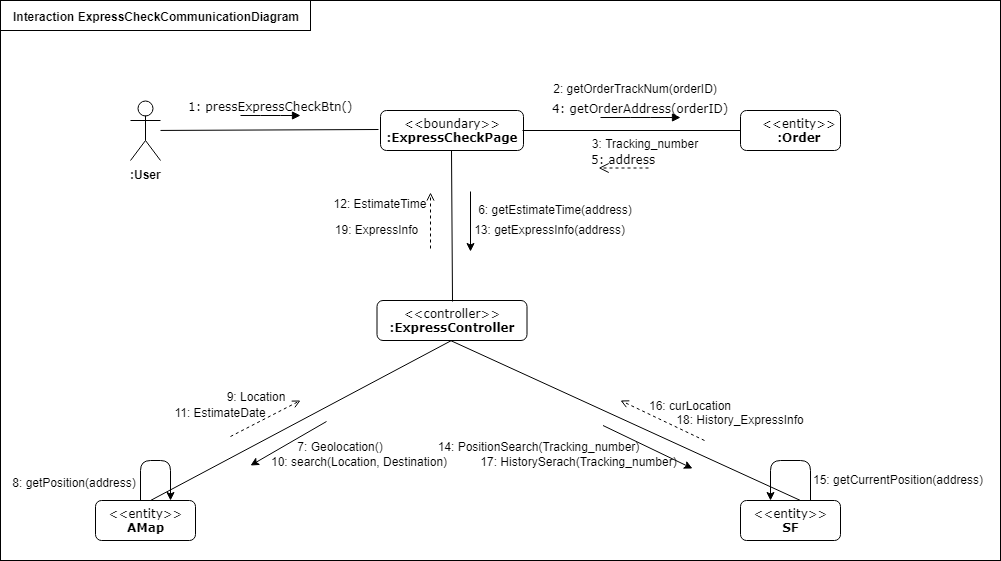

The diagram above was exported from draw.io. Its source (the exported page's mxGraphModel, read from the mxfile embedded in the PNG):
<mxGraphModel dx="1581" dy="528" grid="1" gridSize="10" guides="1" tooltips="1" connect="1" arrows="1" fold="1" page="1" pageScale="1" pageWidth="827" pageHeight="1169" math="0" shadow="0">
  <root>
    <mxCell id="ki2G_T9_-W9oGEQj2Inn-0" />
    <mxCell id="ki2G_T9_-W9oGEQj2Inn-1" parent="ki2G_T9_-W9oGEQj2Inn-0" />
    <mxCell id="EpSGD-9uY80BtJtVs5-Z-38" value="" style="rounded=0;whiteSpace=wrap;html=1;" vertex="1" parent="ki2G_T9_-W9oGEQj2Inn-1">
      <mxGeometry x="-50" y="10" width="1000" height="560" as="geometry" />
    </mxCell>
    <mxCell id="oP990kxlFct5GwtcOvqH-1" value="&lt;font style=&quot;font-size: 9px&quot;&gt;&amp;lt;&amp;lt;entity&amp;gt;&amp;gt;&lt;/font&gt;&lt;br&gt;&lt;b&gt;:Order&lt;/b&gt;" style="shape=umlLifeline;perimeter=lifelinePerimeter;whiteSpace=wrap;html=1;container=1;collapsible=0;recursiveResize=0;outlineConnect=0;rounded=1;shadow=0;comic=0;labelBackgroundColor=none;strokeColor=#000000;strokeWidth=1;fillColor=#FFFFFF;fontFamily=Verdana;fontSize=12;fontColor=#000000;align=center;" vertex="1" parent="ki2G_T9_-W9oGEQj2Inn-1">
      <mxGeometry x="690" y="120" width="100" height="40" as="geometry" />
    </mxCell>
    <mxCell id="oP990kxlFct5GwtcOvqH-6" value="&amp;lt;&amp;lt;entity&amp;gt;&amp;gt;&lt;br&gt;&lt;b&gt;AMap&lt;/b&gt;&lt;br&gt;" style="shape=umlLifeline;perimeter=lifelinePerimeter;whiteSpace=wrap;html=1;container=1;collapsible=0;recursiveResize=0;outlineConnect=0;rounded=1;shadow=0;comic=0;labelBackgroundColor=none;strokeColor=#000000;strokeWidth=1;fillColor=#FFFFFF;fontFamily=Verdana;fontSize=12;fontColor=#000000;align=center;" vertex="1" parent="ki2G_T9_-W9oGEQj2Inn-1">
      <mxGeometry x="45" y="510" width="100" height="40" as="geometry" />
    </mxCell>
    <mxCell id="oP990kxlFct5GwtcOvqH-7" value="&lt;font style=&quot;font-size: 9px&quot;&gt;&amp;lt;&amp;lt;boundary&amp;gt;&amp;gt;&lt;/font&gt;&lt;br&gt;&lt;b&gt;:ExpressCheckPage&lt;/b&gt;" style="shape=umlLifeline;perimeter=lifelinePerimeter;whiteSpace=wrap;html=1;container=1;collapsible=0;recursiveResize=0;outlineConnect=0;rounded=1;shadow=0;comic=0;labelBackgroundColor=none;strokeColor=#000000;strokeWidth=1;fillColor=#FFFFFF;fontFamily=Verdana;fontSize=12;fontColor=#000000;align=center;" vertex="1" parent="ki2G_T9_-W9oGEQj2Inn-1">
      <mxGeometry x="330" y="120" width="143" height="40" as="geometry" />
    </mxCell>
    <mxCell id="oP990kxlFct5GwtcOvqH-13" value="&lt;b&gt;:User&lt;/b&gt;" style="shape=umlActor;verticalLabelPosition=bottom;labelBackgroundColor=#ffffff;verticalAlign=top;html=1;outlineConnect=0;" vertex="1" parent="ki2G_T9_-W9oGEQj2Inn-1">
      <mxGeometry x="80" y="110" width="30" height="60" as="geometry" />
    </mxCell>
    <mxCell id="oP990kxlFct5GwtcOvqH-15" value="1: pressExpressCheckBtn()" style="html=1;verticalAlign=bottom;endArrow=block;labelBackgroundColor=none;fontFamily=Verdana;fontSize=12;edgeStyle=elbowEdgeStyle;elbow=vertical;" edge="1" parent="ki2G_T9_-W9oGEQj2Inn-1">
      <mxGeometry relative="1" as="geometry">
        <mxPoint x="190" y="125" as="sourcePoint" />
        <Array as="points" />
        <mxPoint x="250" y="125" as="targetPoint" />
      </mxGeometry>
    </mxCell>
    <mxCell id="oP990kxlFct5GwtcOvqH-18" value="4: getOrderAddress(orderID)" style="html=1;verticalAlign=bottom;endArrow=block;labelBackgroundColor=none;fontFamily=Verdana;fontSize=12;edgeStyle=elbowEdgeStyle;elbow=vertical;" edge="1" parent="ki2G_T9_-W9oGEQj2Inn-1">
      <mxGeometry relative="1" as="geometry">
        <mxPoint x="550.0000000000005" y="127" as="sourcePoint" />
        <mxPoint x="630" y="127" as="targetPoint" />
      </mxGeometry>
    </mxCell>
    <mxCell id="oP990kxlFct5GwtcOvqH-24" value="&amp;lt;&amp;lt;entity&amp;gt;&amp;gt;&lt;br&gt;&lt;b&gt;SF&lt;/b&gt;&lt;br&gt;" style="shape=umlLifeline;perimeter=lifelinePerimeter;whiteSpace=wrap;html=1;container=1;collapsible=0;recursiveResize=0;outlineConnect=0;rounded=1;shadow=0;comic=0;labelBackgroundColor=none;strokeColor=#000000;strokeWidth=1;fillColor=#FFFFFF;fontFamily=Verdana;fontSize=12;fontColor=#000000;align=center;" vertex="1" parent="ki2G_T9_-W9oGEQj2Inn-1">
      <mxGeometry x="690" y="510" width="100" height="40" as="geometry" />
    </mxCell>
    <mxCell id="oP990kxlFct5GwtcOvqH-29" value="5: address" style="html=1;verticalAlign=bottom;endArrow=open;dashed=1;endSize=8;labelBackgroundColor=none;fontFamily=Verdana;fontSize=12;entryX=0.914;entryY=0.112;entryDx=0;entryDy=0;entryPerimeter=0;" edge="1" parent="ki2G_T9_-W9oGEQj2Inn-1">
      <mxGeometry relative="1" as="geometry">
        <mxPoint x="548.1372070312505" y="177.5" as="targetPoint" />
        <mxPoint x="598" y="177.5" as="sourcePoint" />
      </mxGeometry>
    </mxCell>
    <mxCell id="p5vNyPl8ltbLA_0dmtVQ-4" value="" style="endArrow=none;html=1;exitX=-0.016;exitY=0.483;exitDx=0;exitDy=0;exitPerimeter=0;" edge="1" parent="ki2G_T9_-W9oGEQj2Inn-1" source="oP990kxlFct5GwtcOvqH-7" target="oP990kxlFct5GwtcOvqH-13">
      <mxGeometry width="50" height="50" relative="1" as="geometry">
        <mxPoint x="90" y="310" as="sourcePoint" />
        <mxPoint x="140" y="260" as="targetPoint" />
      </mxGeometry>
    </mxCell>
    <mxCell id="p5vNyPl8ltbLA_0dmtVQ-7" value="" style="endArrow=none;html=1;entryX=0;entryY=0.5;entryDx=0;entryDy=0;entryPerimeter=0;" edge="1" parent="ki2G_T9_-W9oGEQj2Inn-1" target="oP990kxlFct5GwtcOvqH-1">
      <mxGeometry width="50" height="50" relative="1" as="geometry">
        <mxPoint x="472" y="140" as="sourcePoint" />
        <mxPoint x="570" y="150" as="targetPoint" />
      </mxGeometry>
    </mxCell>
    <mxCell id="EpSGD-9uY80BtJtVs5-Z-0" value="&amp;lt;&amp;lt;controller&amp;gt;&amp;gt;&lt;br&gt;&lt;b&gt;:ExpressController&lt;/b&gt;&lt;br&gt;" style="shape=umlLifeline;perimeter=lifelinePerimeter;whiteSpace=wrap;html=1;container=1;collapsible=0;recursiveResize=0;outlineConnect=0;rounded=1;shadow=0;comic=0;labelBackgroundColor=none;strokeColor=#000000;strokeWidth=1;fillColor=#FFFFFF;fontFamily=Verdana;fontSize=12;fontColor=#000000;align=center;" vertex="1" parent="ki2G_T9_-W9oGEQj2Inn-1">
      <mxGeometry x="326.5" y="310" width="150" height="40" as="geometry" />
    </mxCell>
    <mxCell id="EpSGD-9uY80BtJtVs5-Z-3" value="" style="endArrow=none;html=1;exitX=0.506;exitY=0.017;exitDx=0;exitDy=0;exitPerimeter=0;" edge="1" parent="ki2G_T9_-W9oGEQj2Inn-1" source="EpSGD-9uY80BtJtVs5-Z-0" target="oP990kxlFct5GwtcOvqH-7">
      <mxGeometry width="50" height="50" relative="1" as="geometry">
        <mxPoint x="160" y="380" as="sourcePoint" />
        <mxPoint x="210" y="330" as="targetPoint" />
      </mxGeometry>
    </mxCell>
    <mxCell id="EpSGD-9uY80BtJtVs5-Z-4" value="" style="endArrow=none;html=1;exitX=0.55;exitY=0;exitDx=0;exitDy=0;exitPerimeter=0;" edge="1" parent="ki2G_T9_-W9oGEQj2Inn-1" source="oP990kxlFct5GwtcOvqH-6" target="EpSGD-9uY80BtJtVs5-Z-0">
      <mxGeometry width="50" height="50" relative="1" as="geometry">
        <mxPoint x="110" y="480" as="sourcePoint" />
        <mxPoint x="340" y="430" as="targetPoint" />
      </mxGeometry>
    </mxCell>
    <mxCell id="EpSGD-9uY80BtJtVs5-Z-5" value="" style="endArrow=none;html=1;" edge="1" parent="ki2G_T9_-W9oGEQj2Inn-1">
      <mxGeometry width="50" height="50" relative="1" as="geometry">
        <mxPoint x="750" y="510" as="sourcePoint" />
        <mxPoint x="400" y="350" as="targetPoint" />
      </mxGeometry>
    </mxCell>
    <mxCell id="EpSGD-9uY80BtJtVs5-Z-6" value="2: getOrderTrackNum(orderID)" style="text;align=center;fontStyle=0;verticalAlign=middle;spacingLeft=3;spacingRight=3;strokeColor=none;rotatable=0;points=[[0,0.5],[1,0.5]];portConstraint=eastwest;" vertex="1" parent="ki2G_T9_-W9oGEQj2Inn-1">
      <mxGeometry x="545" y="86" width="80" height="26" as="geometry" />
    </mxCell>
    <mxCell id="EpSGD-9uY80BtJtVs5-Z-8" value="3: Tracking_number" style="text;align=center;fontStyle=0;verticalAlign=middle;spacingLeft=3;spacingRight=3;strokeColor=none;rotatable=0;points=[[0,0.5],[1,0.5]];portConstraint=eastwest;" vertex="1" parent="ki2G_T9_-W9oGEQj2Inn-1">
      <mxGeometry x="555" y="141" width="80" height="26" as="geometry" />
    </mxCell>
    <mxCell id="EpSGD-9uY80BtJtVs5-Z-9" value="" style="endArrow=classic;html=1;" edge="1" parent="ki2G_T9_-W9oGEQj2Inn-1">
      <mxGeometry width="50" height="50" relative="1" as="geometry">
        <mxPoint x="276" y="431" as="sourcePoint" />
        <mxPoint x="200" y="475" as="targetPoint" />
      </mxGeometry>
    </mxCell>
    <mxCell id="EpSGD-9uY80BtJtVs5-Z-10" value="6: getEstimateTime(address)" style="text;align=center;fontStyle=0;verticalAlign=middle;spacingLeft=3;spacingRight=3;strokeColor=none;rotatable=0;points=[[0,0.5],[1,0.5]];portConstraint=eastwest;" vertex="1" parent="ki2G_T9_-W9oGEQj2Inn-1">
      <mxGeometry x="465" y="207" width="80" height="26" as="geometry" />
    </mxCell>
    <mxCell id="EpSGD-9uY80BtJtVs5-Z-11" value="13: getExpressInfo(address)" style="text;align=center;fontStyle=0;verticalAlign=middle;spacingLeft=3;spacingRight=3;strokeColor=none;rotatable=0;points=[[0,0.5],[1,0.5]];portConstraint=eastwest;" vertex="1" parent="ki2G_T9_-W9oGEQj2Inn-1">
      <mxGeometry x="459.5" y="227" width="80" height="26" as="geometry" />
    </mxCell>
    <mxCell id="EpSGD-9uY80BtJtVs5-Z-14" value="" style="endArrow=open;html=1;dashed=1;endFill=0;" edge="1" parent="ki2G_T9_-W9oGEQj2Inn-1">
      <mxGeometry width="50" height="50" relative="1" as="geometry">
        <mxPoint x="380" y="258" as="sourcePoint" />
        <mxPoint x="380" y="202" as="targetPoint" />
      </mxGeometry>
    </mxCell>
    <mxCell id="EpSGD-9uY80BtJtVs5-Z-16" value="12: EstimateTime" style="text;align=center;fontStyle=0;verticalAlign=middle;spacingLeft=3;spacingRight=3;strokeColor=none;rotatable=0;points=[[0,0.5],[1,0.5]];portConstraint=eastwest;" vertex="1" parent="ki2G_T9_-W9oGEQj2Inn-1">
      <mxGeometry x="290" y="201" width="80" height="26" as="geometry" />
    </mxCell>
    <mxCell id="EpSGD-9uY80BtJtVs5-Z-17" value="19: ExpressInfo" style="text;align=center;fontStyle=0;verticalAlign=middle;spacingLeft=3;spacingRight=3;strokeColor=none;rotatable=0;points=[[0,0.5],[1,0.5]];portConstraint=eastwest;" vertex="1" parent="ki2G_T9_-W9oGEQj2Inn-1">
      <mxGeometry x="286.5" y="227" width="80" height="26" as="geometry" />
    </mxCell>
    <mxCell id="EpSGD-9uY80BtJtVs5-Z-19" value="" style="endArrow=classic;html=1;" edge="1" parent="ki2G_T9_-W9oGEQj2Inn-1">
      <mxGeometry width="50" height="50" relative="1" as="geometry">
        <mxPoint x="552.5" y="435" as="sourcePoint" />
        <mxPoint x="642" y="478" as="targetPoint" />
      </mxGeometry>
    </mxCell>
    <mxCell id="EpSGD-9uY80BtJtVs5-Z-20" value="" style="endArrow=open;html=1;dashed=1;endFill=0;" edge="1" parent="ki2G_T9_-W9oGEQj2Inn-1">
      <mxGeometry width="50" height="50" relative="1" as="geometry">
        <mxPoint x="654" y="450" as="sourcePoint" />
        <mxPoint x="570" y="410" as="targetPoint" />
      </mxGeometry>
    </mxCell>
    <mxCell id="EpSGD-9uY80BtJtVs5-Z-21" value="" style="endArrow=open;html=1;dashed=1;endFill=0;" edge="1" parent="ki2G_T9_-W9oGEQj2Inn-1">
      <mxGeometry width="50" height="50" relative="1" as="geometry">
        <mxPoint x="180" y="446" as="sourcePoint" />
        <mxPoint x="250" y="410" as="targetPoint" />
      </mxGeometry>
    </mxCell>
    <mxCell id="EpSGD-9uY80BtJtVs5-Z-22" value="7: Geolocation()" style="text;align=center;fontStyle=0;verticalAlign=middle;spacingLeft=3;spacingRight=3;strokeColor=none;rotatable=0;points=[[0,0.5],[1,0.5]];portConstraint=eastwest;" vertex="1" parent="ki2G_T9_-W9oGEQj2Inn-1">
      <mxGeometry x="250" y="444" width="80" height="26" as="geometry" />
    </mxCell>
    <mxCell id="EpSGD-9uY80BtJtVs5-Z-23" value="10: search(Location, Destination)" style="text;align=center;fontStyle=0;verticalAlign=middle;spacingLeft=3;spacingRight=3;strokeColor=none;rotatable=0;points=[[0,0.5],[1,0.5]];portConstraint=eastwest;" vertex="1" parent="ki2G_T9_-W9oGEQj2Inn-1">
      <mxGeometry x="269" y="459" width="80" height="26" as="geometry" />
    </mxCell>
    <mxCell id="EpSGD-9uY80BtJtVs5-Z-24" value="9: Location" style="text;align=center;fontStyle=0;verticalAlign=middle;spacingLeft=3;spacingRight=3;strokeColor=none;rotatable=0;points=[[0,0.5],[1,0.5]];portConstraint=eastwest;" vertex="1" parent="ki2G_T9_-W9oGEQj2Inn-1">
      <mxGeometry x="166" y="394" width="80" height="26" as="geometry" />
    </mxCell>
    <mxCell id="EpSGD-9uY80BtJtVs5-Z-25" value="11: EstimateDate" style="text;align=center;fontStyle=0;verticalAlign=middle;spacingLeft=3;spacingRight=3;strokeColor=none;rotatable=0;points=[[0,0.5],[1,0.5]];portConstraint=eastwest;" vertex="1" parent="ki2G_T9_-W9oGEQj2Inn-1">
      <mxGeometry x="130" y="410" width="80" height="26" as="geometry" />
    </mxCell>
    <mxCell id="EpSGD-9uY80BtJtVs5-Z-26" value="8: getPosition(address)" style="text;align=center;fontStyle=0;verticalAlign=middle;spacingLeft=3;spacingRight=3;strokeColor=none;rotatable=0;points=[[0,0.5],[1,0.5]];portConstraint=eastwest;" vertex="1" parent="ki2G_T9_-W9oGEQj2Inn-1">
      <mxGeometry x="-16" y="480" width="80" height="26" as="geometry" />
    </mxCell>
    <mxCell id="EpSGD-9uY80BtJtVs5-Z-27" value="" style="endArrow=classic;html=1;" edge="1" parent="ki2G_T9_-W9oGEQj2Inn-1">
      <mxGeometry width="50" height="50" relative="1" as="geometry">
        <mxPoint x="420" y="201" as="sourcePoint" />
        <mxPoint x="420" y="261" as="targetPoint" />
      </mxGeometry>
    </mxCell>
    <mxCell id="EpSGD-9uY80BtJtVs5-Z-28" value="14: PositionSearch(Tracking_number)" style="text;align=center;fontStyle=0;verticalAlign=middle;spacingLeft=3;spacingRight=3;strokeColor=none;rotatable=0;points=[[0,0.5],[1,0.5]];portConstraint=eastwest;" vertex="1" parent="ki2G_T9_-W9oGEQj2Inn-1">
      <mxGeometry x="448.5" y="444" width="80" height="26" as="geometry" />
    </mxCell>
    <mxCell id="EpSGD-9uY80BtJtVs5-Z-30" value="16: curLocation" style="text;align=center;fontStyle=0;verticalAlign=middle;spacingLeft=3;spacingRight=3;strokeColor=none;rotatable=0;points=[[0,0.5],[1,0.5]];portConstraint=eastwest;" vertex="1" parent="ki2G_T9_-W9oGEQj2Inn-1">
      <mxGeometry x="600" y="403" width="80" height="26" as="geometry" />
    </mxCell>
    <mxCell id="EpSGD-9uY80BtJtVs5-Z-31" value="17: HistorySerach(Tracking_number)" style="text;align=center;fontStyle=0;verticalAlign=middle;spacingLeft=3;spacingRight=3;strokeColor=none;rotatable=0;points=[[0,0.5],[1,0.5]];portConstraint=eastwest;" vertex="1" parent="ki2G_T9_-W9oGEQj2Inn-1">
      <mxGeometry x="488.5" y="459" width="80" height="26" as="geometry" />
    </mxCell>
    <mxCell id="EpSGD-9uY80BtJtVs5-Z-32" value="18: History_ExpressInfo" style="text;align=center;fontStyle=0;verticalAlign=middle;spacingLeft=3;spacingRight=3;strokeColor=none;rotatable=0;points=[[0,0.5],[1,0.5]];portConstraint=eastwest;" vertex="1" parent="ki2G_T9_-W9oGEQj2Inn-1">
      <mxGeometry x="650" y="417" width="80" height="26" as="geometry" />
    </mxCell>
    <mxCell id="EpSGD-9uY80BtJtVs5-Z-33" value="15: getCurrentPosition(address)" style="text;align=center;fontStyle=0;verticalAlign=middle;spacingLeft=3;spacingRight=3;strokeColor=none;rotatable=0;points=[[0,0.5],[1,0.5]];portConstraint=eastwest;" vertex="1" parent="ki2G_T9_-W9oGEQj2Inn-1">
      <mxGeometry x="808" y="477" width="80" height="26" as="geometry" />
    </mxCell>
    <mxCell id="EpSGD-9uY80BtJtVs5-Z-35" value="" style="endArrow=classic;html=1;exitX=0.45;exitY=0;exitDx=0;exitDy=0;exitPerimeter=0;" edge="1" parent="ki2G_T9_-W9oGEQj2Inn-1" source="oP990kxlFct5GwtcOvqH-6">
      <mxGeometry width="50" height="50" relative="1" as="geometry">
        <mxPoint x="70" y="480" as="sourcePoint" />
        <mxPoint x="120" y="510" as="targetPoint" />
        <Array as="points">
          <mxPoint x="90" y="470" />
          <mxPoint x="120" y="470" />
        </Array>
      </mxGeometry>
    </mxCell>
    <mxCell id="EpSGD-9uY80BtJtVs5-Z-36" value="" style="endArrow=classic;html=1;exitX=0.7;exitY=0;exitDx=0;exitDy=0;exitPerimeter=0;" edge="1" parent="ki2G_T9_-W9oGEQj2Inn-1" source="oP990kxlFct5GwtcOvqH-24">
      <mxGeometry width="50" height="50" relative="1" as="geometry">
        <mxPoint x="750" y="500" as="sourcePoint" />
        <mxPoint x="720" y="510" as="targetPoint" />
        <Array as="points">
          <mxPoint x="760" y="470" />
          <mxPoint x="720" y="470" />
        </Array>
      </mxGeometry>
    </mxCell>
    <mxCell id="EpSGD-9uY80BtJtVs5-Z-39" value="" style="group" vertex="1" connectable="0" parent="ki2G_T9_-W9oGEQj2Inn-1">
      <mxGeometry x="-50" y="10" width="310" height="30" as="geometry" />
    </mxCell>
    <mxCell id="oP990kxlFct5GwtcOvqH-37" value="" style="rounded=0;whiteSpace=wrap;html=1;" vertex="1" parent="EpSGD-9uY80BtJtVs5-Z-39">
      <mxGeometry width="310" height="30" as="geometry" />
    </mxCell>
    <mxCell id="oP990kxlFct5GwtcOvqH-38" value="Interaction ExpressCheckCommunicationDiagram" style="text;align=center;fontStyle=1;verticalAlign=middle;spacingLeft=3;spacingRight=3;strokeColor=none;rotatable=0;points=[[0,0.5],[1,0.5]];portConstraint=eastwest;" vertex="1" parent="EpSGD-9uY80BtJtVs5-Z-39">
      <mxGeometry x="116" y="4" width="80" height="26" as="geometry" />
    </mxCell>
  </root>
</mxGraphModel>